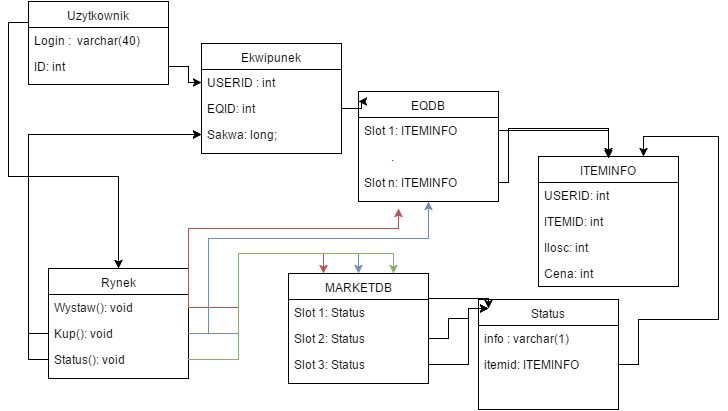

The diagram above was exported from draw.io. Its source (the exported page's mxGraphModel, read from the mxfile embedded in the PNG):
<mxGraphModel dx="1186" dy="666" grid="1" gridSize="10" guides="1" tooltips="1" connect="1" arrows="1" fold="1" page="1" pageScale="1" pageWidth="826" pageHeight="1169" background="#ffffff" math="0" shadow="0">
  <root>
    <mxCell id="0" />
    <mxCell id="1" parent="0" />
    <mxCell id="31" style="edgeStyle=orthogonalEdgeStyle;rounded=0;html=1;exitX=0;exitY=0.25;entryX=0.5;entryY=0;jettySize=auto;orthogonalLoop=1;" parent="1" source="2" target="27" edge="1">
      <mxGeometry relative="1" as="geometry" />
    </mxCell>
    <mxCell id="2" value="Uzytkownik" style="swimlane;html=1;fontStyle=0;childLayout=stackLayout;horizontal=1;startSize=26;fillColor=none;horizontalStack=0;resizeParent=1;resizeLast=0;collapsible=1;marginBottom=0;swimlaneFillColor=#ffffff;" parent="1" vertex="1">
      <mxGeometry x="30" y="13" width="140" height="83" as="geometry" />
    </mxCell>
    <mxCell id="3" value="Login : &amp;nbsp;varchar(40)" style="text;html=1;strokeColor=none;fillColor=none;align=left;verticalAlign=top;spacingLeft=4;spacingRight=4;whiteSpace=wrap;overflow=hidden;rotatable=0;points=[[0,0.5],[1,0.5]];portConstraint=eastwest;" parent="2" vertex="1">
      <mxGeometry y="26" width="140" height="26" as="geometry" />
    </mxCell>
    <mxCell id="4" value="ID: int" style="text;html=1;strokeColor=none;fillColor=none;align=left;verticalAlign=top;spacingLeft=4;spacingRight=4;whiteSpace=wrap;overflow=hidden;rotatable=0;points=[[0,0.5],[1,0.5]];portConstraint=eastwest;" parent="2" vertex="1">
      <mxGeometry y="52" width="140" height="26" as="geometry" />
    </mxCell>
    <mxCell id="7" value="Ekwipunek" style="swimlane;html=1;fontStyle=0;childLayout=stackLayout;horizontal=1;startSize=26;fillColor=none;horizontalStack=0;resizeParent=1;resizeLast=0;collapsible=1;marginBottom=0;swimlaneFillColor=#ffffff;" parent="1" vertex="1">
      <mxGeometry x="203" y="55" width="140" height="110" as="geometry" />
    </mxCell>
    <mxCell id="8" value="USERID : int" style="text;html=1;strokeColor=none;fillColor=none;align=left;verticalAlign=top;spacingLeft=4;spacingRight=4;whiteSpace=wrap;overflow=hidden;rotatable=0;points=[[0,0.5],[1,0.5]];portConstraint=eastwest;" parent="7" vertex="1">
      <mxGeometry y="26" width="140" height="26" as="geometry" />
    </mxCell>
    <mxCell id="9" value="EQID: int" style="text;html=1;strokeColor=none;fillColor=none;align=left;verticalAlign=top;spacingLeft=4;spacingRight=4;whiteSpace=wrap;overflow=hidden;rotatable=0;points=[[0,0.5],[1,0.5]];portConstraint=eastwest;" parent="7" vertex="1">
      <mxGeometry y="52" width="140" height="26" as="geometry" />
    </mxCell>
    <mxCell id="10" value="Sakwa: long;" style="text;html=1;strokeColor=none;fillColor=none;align=left;verticalAlign=top;spacingLeft=4;spacingRight=4;whiteSpace=wrap;overflow=hidden;rotatable=0;points=[[0,0.5],[1,0.5]];portConstraint=eastwest;" parent="7" vertex="1">
      <mxGeometry y="78" width="140" height="26" as="geometry" />
    </mxCell>
    <mxCell id="11" style="edgeStyle=orthogonalEdgeStyle;rounded=0;html=1;entryX=0;entryY=0.5;jettySize=auto;orthogonalLoop=1;" parent="1" source="4" target="8" edge="1">
      <mxGeometry relative="1" as="geometry" />
    </mxCell>
    <mxCell id="13" value="EQDB" style="swimlane;html=1;fontStyle=0;childLayout=stackLayout;horizontal=1;startSize=26;fillColor=none;horizontalStack=0;resizeParent=1;resizeLast=0;collapsible=1;marginBottom=0;swimlaneFillColor=#ffffff;" parent="1" vertex="1">
      <mxGeometry x="360" y="103" width="140" height="110" as="geometry" />
    </mxCell>
    <mxCell id="15" value="Slot 1: ITEMINFO" style="text;html=1;strokeColor=none;fillColor=none;align=left;verticalAlign=top;spacingLeft=4;spacingRight=4;whiteSpace=wrap;overflow=hidden;rotatable=0;points=[[0,0.5],[1,0.5]];portConstraint=eastwest;" parent="13" vertex="1">
      <mxGeometry y="26" width="140" height="26" as="geometry" />
    </mxCell>
    <mxCell id="16" value="&amp;nbsp; &amp;nbsp; &amp;nbsp; &amp;nbsp; &amp;nbsp;." style="text;html=1;strokeColor=none;fillColor=none;align=left;verticalAlign=top;spacingLeft=4;spacingRight=4;whiteSpace=wrap;overflow=hidden;rotatable=0;points=[[0,0.5],[1,0.5]];portConstraint=eastwest;" parent="13" vertex="1">
      <mxGeometry y="52" width="140" height="26" as="geometry" />
    </mxCell>
    <mxCell id="18" value="Slot n: ITEMINFO" style="text;html=1;strokeColor=none;fillColor=none;align=left;verticalAlign=top;spacingLeft=4;spacingRight=4;whiteSpace=wrap;overflow=hidden;rotatable=0;points=[[0,0.5],[1,0.5]];portConstraint=eastwest;" parent="13" vertex="1">
      <mxGeometry y="78" width="140" height="26" as="geometry" />
    </mxCell>
    <mxCell id="17" style="edgeStyle=orthogonalEdgeStyle;rounded=0;html=1;entryX=0;entryY=0.091;entryPerimeter=0;jettySize=auto;orthogonalLoop=1;" parent="1" source="9" target="13" edge="1">
      <mxGeometry relative="1" as="geometry" />
    </mxCell>
    <mxCell id="27" value="Rynek" style="swimlane;html=1;fontStyle=0;childLayout=stackLayout;horizontal=1;startSize=26;fillColor=none;horizontalStack=0;resizeParent=1;resizeLast=0;collapsible=1;marginBottom=0;swimlaneFillColor=#ffffff;" parent="1" vertex="1">
      <mxGeometry x="50" y="280" width="140" height="110" as="geometry" />
    </mxCell>
    <mxCell id="28" value="Wystaw(): void" style="text;html=1;strokeColor=none;fillColor=none;align=left;verticalAlign=top;spacingLeft=4;spacingRight=4;whiteSpace=wrap;overflow=hidden;rotatable=0;points=[[0,0.5],[1,0.5]];portConstraint=eastwest;" parent="27" vertex="1">
      <mxGeometry y="26" width="140" height="26" as="geometry" />
    </mxCell>
    <mxCell id="29" value="Kup(): void&lt;div&gt;&lt;br&gt;&lt;/div&gt;" style="text;html=1;strokeColor=none;fillColor=none;align=left;verticalAlign=top;spacingLeft=4;spacingRight=4;whiteSpace=wrap;overflow=hidden;rotatable=0;points=[[0,0.5],[1,0.5]];portConstraint=eastwest;" parent="27" vertex="1">
      <mxGeometry y="52" width="140" height="26" as="geometry" />
    </mxCell>
    <mxCell id="30" value="Status(): void&lt;div&gt;&lt;br&gt;&lt;/div&gt;" style="text;html=1;strokeColor=none;fillColor=none;align=left;verticalAlign=top;spacingLeft=4;spacingRight=4;whiteSpace=wrap;overflow=hidden;rotatable=0;points=[[0,0.5],[1,0.5]];portConstraint=eastwest;" parent="27" vertex="1">
      <mxGeometry y="78" width="140" height="26" as="geometry" />
    </mxCell>
    <mxCell id="32" value="ITEMINFO" style="swimlane;html=1;fontStyle=0;childLayout=stackLayout;horizontal=1;startSize=26;fillColor=none;horizontalStack=0;resizeParent=1;resizeLast=0;collapsible=1;marginBottom=0;swimlaneFillColor=#ffffff;" parent="1" vertex="1">
      <mxGeometry x="540" y="168" width="140" height="130" as="geometry" />
    </mxCell>
    <mxCell id="33" value="USERID: int" style="text;html=1;strokeColor=none;fillColor=none;align=left;verticalAlign=top;spacingLeft=4;spacingRight=4;whiteSpace=wrap;overflow=hidden;rotatable=0;points=[[0,0.5],[1,0.5]];portConstraint=eastwest;" parent="32" vertex="1">
      <mxGeometry y="26" width="140" height="26" as="geometry" />
    </mxCell>
    <mxCell id="34" value="ITEMID: int" style="text;html=1;strokeColor=none;fillColor=none;align=left;verticalAlign=top;spacingLeft=4;spacingRight=4;whiteSpace=wrap;overflow=hidden;rotatable=0;points=[[0,0.5],[1,0.5]];portConstraint=eastwest;" parent="32" vertex="1">
      <mxGeometry y="52" width="140" height="26" as="geometry" />
    </mxCell>
    <mxCell id="35" value="Ilosc: int" style="text;html=1;strokeColor=none;fillColor=none;align=left;verticalAlign=top;spacingLeft=4;spacingRight=4;whiteSpace=wrap;overflow=hidden;rotatable=0;points=[[0,0.5],[1,0.5]];portConstraint=eastwest;" parent="32" vertex="1">
      <mxGeometry y="78" width="140" height="26" as="geometry" />
    </mxCell>
    <mxCell id="37" value="Cena: int" style="text;html=1;strokeColor=none;fillColor=none;align=left;verticalAlign=top;spacingLeft=4;spacingRight=4;whiteSpace=wrap;overflow=hidden;rotatable=0;points=[[0,0.5],[1,0.5]];portConstraint=eastwest;" parent="32" vertex="1">
      <mxGeometry y="104" width="140" height="26" as="geometry" />
    </mxCell>
    <mxCell id="38" value="MARKETDB" style="swimlane;html=1;fontStyle=0;childLayout=stackLayout;horizontal=1;startSize=26;fillColor=none;horizontalStack=0;resizeParent=1;resizeLast=0;collapsible=1;marginBottom=0;swimlaneFillColor=#ffffff;" parent="1" vertex="1">
      <mxGeometry x="290" y="285" width="140" height="110" as="geometry" />
    </mxCell>
    <mxCell id="39" value="Slot 1: Status" style="text;html=1;strokeColor=none;fillColor=none;align=left;verticalAlign=top;spacingLeft=4;spacingRight=4;whiteSpace=wrap;overflow=hidden;rotatable=0;points=[[0,0.5],[1,0.5]];portConstraint=eastwest;" parent="38" vertex="1">
      <mxGeometry y="26" width="140" height="26" as="geometry" />
    </mxCell>
    <mxCell id="50" value="Slot 2: Status" style="text;html=1;strokeColor=none;fillColor=none;align=left;verticalAlign=top;spacingLeft=4;spacingRight=4;whiteSpace=wrap;overflow=hidden;rotatable=0;points=[[0,0.5],[1,0.5]];portConstraint=eastwest;" parent="38" vertex="1">
      <mxGeometry y="52" width="140" height="26" as="geometry" />
    </mxCell>
    <mxCell id="51" value="Slot 3: Status" style="text;html=1;strokeColor=none;fillColor=none;align=left;verticalAlign=top;spacingLeft=4;spacingRight=4;whiteSpace=wrap;overflow=hidden;rotatable=0;points=[[0,0.5],[1,0.5]];portConstraint=eastwest;" parent="38" vertex="1">
      <mxGeometry y="78" width="140" height="26" as="geometry" />
    </mxCell>
    <mxCell id="48" style="edgeStyle=orthogonalEdgeStyle;rounded=0;html=1;entryX=0.5;entryY=0;jettySize=auto;orthogonalLoop=1;" parent="1" source="15" target="32" edge="1">
      <mxGeometry relative="1" as="geometry">
        <Array as="points">
          <mxPoint x="610" y="142" />
        </Array>
      </mxGeometry>
    </mxCell>
    <mxCell id="49" style="edgeStyle=orthogonalEdgeStyle;rounded=0;html=1;exitX=1;exitY=0.5;jettySize=auto;orthogonalLoop=1;" parent="1" source="18" edge="1">
      <mxGeometry relative="1" as="geometry">
        <mxPoint x="610" y="170" as="targetPoint" />
        <Array as="points">
          <mxPoint x="510" y="194" />
          <mxPoint x="510" y="140" />
          <mxPoint x="610" y="140" />
        </Array>
      </mxGeometry>
    </mxCell>
    <mxCell id="56" style="edgeStyle=orthogonalEdgeStyle;rounded=0;html=1;exitX=0;exitY=0.5;entryX=0;entryY=0.5;jettySize=auto;orthogonalLoop=1;" parent="1" source="29" target="10" edge="1">
      <mxGeometry relative="1" as="geometry" />
    </mxCell>
    <mxCell id="57" style="edgeStyle=orthogonalEdgeStyle;rounded=0;html=1;exitX=0;exitY=0.5;entryX=0;entryY=0.5;jettySize=auto;orthogonalLoop=1;" parent="1" source="30" target="10" edge="1">
      <mxGeometry relative="1" as="geometry" />
    </mxCell>
    <mxCell id="58" style="edgeStyle=orthogonalEdgeStyle;rounded=0;html=1;exitX=1;exitY=0.5;jettySize=auto;orthogonalLoop=1;fillColor=#f8cecc;strokeColor=#b85450;" parent="1" source="28" edge="1">
      <mxGeometry relative="1" as="geometry">
        <mxPoint x="400" y="220" as="targetPoint" />
        <Array as="points">
          <mxPoint x="190" y="240" />
          <mxPoint x="400" y="240" />
        </Array>
      </mxGeometry>
    </mxCell>
    <mxCell id="59" style="edgeStyle=orthogonalEdgeStyle;rounded=0;html=1;entryX=0.25;entryY=0;jettySize=auto;orthogonalLoop=1;fillColor=#f8cecc;strokeColor=#b85450;" parent="1" source="28" target="38" edge="1">
      <mxGeometry relative="1" as="geometry" />
    </mxCell>
    <mxCell id="60" style="edgeStyle=orthogonalEdgeStyle;rounded=0;html=1;entryX=0.5;entryY=0;jettySize=auto;orthogonalLoop=1;fillColor=#dae8fc;strokeColor=#6c8ebf;" parent="1" source="29" target="38" edge="1">
      <mxGeometry relative="1" as="geometry" />
    </mxCell>
    <mxCell id="61" style="edgeStyle=orthogonalEdgeStyle;rounded=0;html=1;entryX=0.75;entryY=0;jettySize=auto;orthogonalLoop=1;fillColor=#d5e8d4;strokeColor=#82b366;" parent="1" source="30" target="38" edge="1">
      <mxGeometry relative="1" as="geometry" />
    </mxCell>
    <mxCell id="62" value="Status" style="swimlane;html=1;fontStyle=0;childLayout=stackLayout;horizontal=1;startSize=26;fillColor=none;horizontalStack=0;resizeParent=1;resizeLast=0;collapsible=1;marginBottom=0;swimlaneFillColor=#ffffff;" vertex="1" parent="1">
      <mxGeometry x="480" y="311" width="140" height="110" as="geometry" />
    </mxCell>
    <mxCell id="63" value="info : varchar(1)" style="text;html=1;strokeColor=none;fillColor=none;align=left;verticalAlign=top;spacingLeft=4;spacingRight=4;whiteSpace=wrap;overflow=hidden;rotatable=0;points=[[0,0.5],[1,0.5]];portConstraint=eastwest;" vertex="1" parent="62">
      <mxGeometry y="26" width="140" height="26" as="geometry" />
    </mxCell>
    <mxCell id="64" value="itemid: ITEMINFO" style="text;html=1;strokeColor=none;fillColor=none;align=left;verticalAlign=top;spacingLeft=4;spacingRight=4;whiteSpace=wrap;overflow=hidden;rotatable=0;points=[[0,0.5],[1,0.5]];portConstraint=eastwest;" vertex="1" parent="62">
      <mxGeometry y="52" width="140" height="26" as="geometry" />
    </mxCell>
    <mxCell id="66" style="edgeStyle=orthogonalEdgeStyle;rounded=0;html=1;exitX=1;exitY=0.5;entryX=0.75;entryY=0;jettySize=auto;orthogonalLoop=1;" edge="1" parent="1" source="64" target="32">
      <mxGeometry relative="1" as="geometry">
        <Array as="points">
          <mxPoint x="640" y="376" />
          <mxPoint x="640" y="331" />
          <mxPoint x="720" y="331" />
          <mxPoint x="720" y="148" />
          <mxPoint x="645" y="148" />
        </Array>
      </mxGeometry>
    </mxCell>
    <mxCell id="67" style="edgeStyle=orthogonalEdgeStyle;rounded=0;html=1;exitX=1;exitY=0.5;entryX=0.071;entryY=0.082;entryPerimeter=0;jettySize=auto;orthogonalLoop=1;" edge="1" parent="1" source="39" target="62">
      <mxGeometry relative="1" as="geometry">
        <Array as="points">
          <mxPoint x="430" y="310" />
          <mxPoint x="490" y="310" />
        </Array>
      </mxGeometry>
    </mxCell>
    <mxCell id="68" style="edgeStyle=orthogonalEdgeStyle;rounded=0;html=1;jettySize=auto;orthogonalLoop=1;" edge="1" parent="1" source="50">
      <mxGeometry relative="1" as="geometry">
        <mxPoint x="490" y="320" as="targetPoint" />
        <Array as="points">
          <mxPoint x="450" y="350" />
          <mxPoint x="450" y="330" />
          <mxPoint x="470" y="330" />
          <mxPoint x="470" y="320" />
        </Array>
      </mxGeometry>
    </mxCell>
    <mxCell id="69" style="edgeStyle=orthogonalEdgeStyle;rounded=0;html=1;exitX=1;exitY=0.5;jettySize=auto;orthogonalLoop=1;" edge="1" parent="1" source="51">
      <mxGeometry relative="1" as="geometry">
        <mxPoint x="490" y="320" as="targetPoint" />
        <Array as="points">
          <mxPoint x="470" y="376" />
          <mxPoint x="470" y="320" />
        </Array>
      </mxGeometry>
    </mxCell>
    <mxCell id="70" style="edgeStyle=orthogonalEdgeStyle;rounded=0;html=1;exitX=1;exitY=0.5;entryX=0.5;entryY=1;jettySize=auto;orthogonalLoop=1;fillColor=#dae8fc;strokeColor=#6c8ebf;" edge="1" parent="1" source="29" target="13">
      <mxGeometry relative="1" as="geometry">
        <Array as="points">
          <mxPoint x="210" y="345" />
          <mxPoint x="210" y="250" />
          <mxPoint x="430" y="250" />
        </Array>
      </mxGeometry>
    </mxCell>
  </root>
</mxGraphModel>